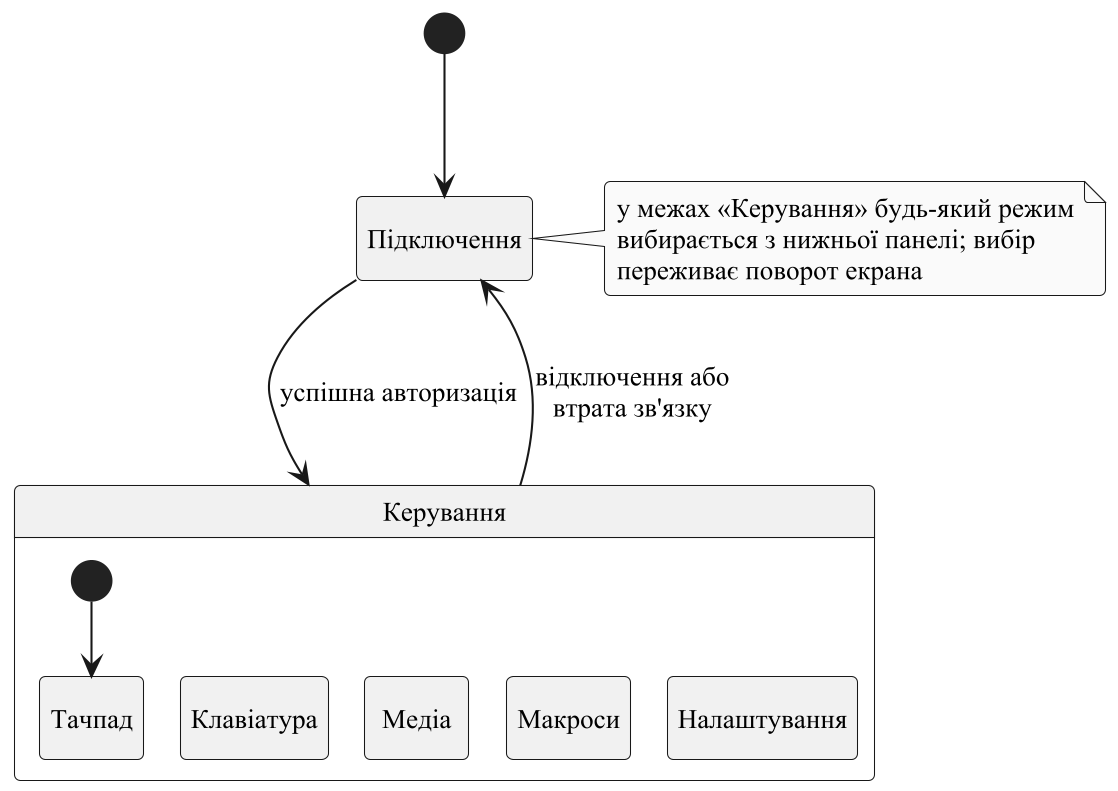

The diagram above was rendered by PlantUML. Its source (embedded in the PNG):
@startuml
skinparamlocked dpi 200
skinparam monochrome true
skinparam shadowing false
skinparam defaultFontName "Times New Roman"
skinparam defaultFontSize 13
skinparam roundCorner 6
hide empty description

state "Підключення" as Connect
state "Керування" as Control {
  state "Тачпад" as Touch
  state "Клавіатура" as Keys
  state "Медіа" as Media
  state "Макроси" as Macros
  state "Налаштування" as Settings
  [*] --> Touch
  Touch -[hidden]right-> Keys
  Keys -[hidden]right-> Media
  Media -[hidden]right-> Macros
  Macros -[hidden]right-> Settings
}
note right of Connect : у межах «Керування» будь-який режим\nвибирається з нижньої панелі; вибір\nпереживає поворот екрана

[*] --> Connect
Connect --> Control : успішна авторизація
Control --> Connect : відключення або\nвтрата зв'язку
@enduml